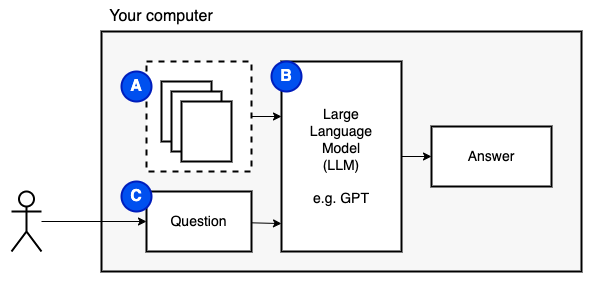

The diagram above was exported from draw.io. Its source (the exported page's mxGraphModel, read from the mxfile embedded in the PNG):
<mxGraphModel dx="2525" dy="1866" grid="1" gridSize="10" guides="1" tooltips="1" connect="1" arrows="1" fold="1" page="1" pageScale="1" pageWidth="850" pageHeight="1100" math="0" shadow="0">
  <root>
    <mxCell id="0" />
    <mxCell id="1" parent="0" />
    <mxCell id="33" value="" style="rounded=0;whiteSpace=wrap;html=1;strokeWidth=2;fontSize=16;fillColor=#FFFFFF;strokeColor=none;" vertex="1" parent="1">
      <mxGeometry x="-830" y="-1070" width="600" height="290" as="geometry" />
    </mxCell>
    <mxCell id="29" value="" style="rounded=0;whiteSpace=wrap;html=1;strokeWidth=2;fontSize=16;fillColor=#F7F7F7;" vertex="1" parent="1">
      <mxGeometry x="-730" y="-1040" width="480" height="240" as="geometry" />
    </mxCell>
    <mxCell id="16" value="" style="edgeStyle=none;html=1;fontSize=14;" edge="1" parent="1" source="12">
      <mxGeometry relative="1" as="geometry">
        <mxPoint x="-550" y="-955" as="targetPoint" />
      </mxGeometry>
    </mxCell>
    <mxCell id="12" value="" style="rounded=0;whiteSpace=wrap;html=1;dashed=1;strokeWidth=2;" vertex="1" parent="1">
      <mxGeometry x="-685" y="-1010" width="105" height="110" as="geometry" />
    </mxCell>
    <mxCell id="2" value="&lt;meta charset=&quot;utf-8&quot;&gt;&lt;span style=&quot;color: rgba(0, 0, 0, 0); font-family: monospace; font-size: 0px; font-style: normal; font-variant-ligatures: normal; font-variant-caps: normal; font-weight: 400; letter-spacing: normal; orphans: 2; text-align: start; text-indent: 0px; text-transform: none; widows: 2; word-spacing: 0px; -webkit-text-stroke-width: 0px; background-color: rgb(251, 251, 251); text-decoration-thickness: initial; text-decoration-style: initial; text-decoration-color: initial; float: none; display: inline !important;&quot;&gt;&amp;nbsp;&lt;/span&gt;" style="rounded=0;whiteSpace=wrap;html=1;strokeWidth=2;" vertex="1" parent="1">
      <mxGeometry x="-670" y="-990" width="50" height="60" as="geometry" />
    </mxCell>
    <mxCell id="4" value="&lt;meta charset=&quot;utf-8&quot;&gt;&lt;span style=&quot;color: rgba(0, 0, 0, 0); font-family: monospace; font-size: 0px; font-style: normal; font-variant-ligatures: normal; font-variant-caps: normal; font-weight: 400; letter-spacing: normal; orphans: 2; text-align: start; text-indent: 0px; text-transform: none; widows: 2; word-spacing: 0px; -webkit-text-stroke-width: 0px; background-color: rgb(251, 251, 251); text-decoration-thickness: initial; text-decoration-style: initial; text-decoration-color: initial; float: none; display: inline !important;&quot;&gt;&amp;nbsp;&lt;/span&gt;" style="rounded=0;whiteSpace=wrap;html=1;strokeWidth=2;" vertex="1" parent="1">
      <mxGeometry x="-660" y="-980" width="50" height="60" as="geometry" />
    </mxCell>
    <mxCell id="5" value="&lt;meta charset=&quot;utf-8&quot;&gt;&lt;span style=&quot;color: rgba(0, 0, 0, 0); font-family: monospace; font-size: 0px; font-style: normal; font-variant-ligatures: normal; font-variant-caps: normal; font-weight: 400; letter-spacing: normal; orphans: 2; text-align: start; text-indent: 0px; text-transform: none; widows: 2; word-spacing: 0px; -webkit-text-stroke-width: 0px; background-color: rgb(251, 251, 251); text-decoration-thickness: initial; text-decoration-style: initial; text-decoration-color: initial; float: none; display: inline !important;&quot;&gt;&amp;nbsp;&lt;/span&gt;" style="rounded=0;whiteSpace=wrap;html=1;strokeWidth=2;" vertex="1" parent="1">
      <mxGeometry x="-650" y="-970" width="50" height="60" as="geometry" />
    </mxCell>
    <mxCell id="15" value="" style="edgeStyle=none;html=1;fontSize=14;" edge="1" parent="1" source="7" target="13">
      <mxGeometry relative="1" as="geometry" />
    </mxCell>
    <mxCell id="7" value="" style="shape=umlActor;verticalLabelPosition=bottom;verticalAlign=top;html=1;outlineConnect=0;strokeWidth=2;" vertex="1" parent="1">
      <mxGeometry x="-820" y="-880" width="30" height="60" as="geometry" />
    </mxCell>
    <mxCell id="14" value="" style="edgeStyle=none;html=1;fontSize=14;entryX=0;entryY=0.853;entryDx=0;entryDy=0;entryPerimeter=0;" edge="1" parent="1" source="13" target="17">
      <mxGeometry relative="1" as="geometry">
        <mxPoint x="-560" y="-950" as="targetPoint" />
      </mxGeometry>
    </mxCell>
    <mxCell id="13" value="Question" style="rounded=0;whiteSpace=wrap;html=1;strokeWidth=2;fontSize=14;" vertex="1" parent="1">
      <mxGeometry x="-685" y="-880" width="105" height="60" as="geometry" />
    </mxCell>
    <mxCell id="19" value="" style="edgeStyle=none;html=1;fontSize=14;" edge="1" parent="1" source="17" target="18">
      <mxGeometry relative="1" as="geometry" />
    </mxCell>
    <mxCell id="17" value="Large&lt;br&gt;Language&lt;br&gt;Model&lt;br&gt;(LLM)&lt;br&gt;&lt;br&gt;e.g. GPT" style="rounded=0;whiteSpace=wrap;html=1;strokeWidth=2;fontSize=14;" vertex="1" parent="1">
      <mxGeometry x="-550" y="-1010" width="120" height="190" as="geometry" />
    </mxCell>
    <mxCell id="18" value="Answer" style="rounded=0;whiteSpace=wrap;html=1;strokeWidth=2;fontSize=14;" vertex="1" parent="1">
      <mxGeometry x="-400" y="-945" width="120" height="60" as="geometry" />
    </mxCell>
    <mxCell id="22" value="A" style="ellipse;whiteSpace=wrap;html=1;aspect=fixed;strokeWidth=2;fontSize=16;fontStyle=1;fillColor=#0050ef;fontColor=#ffffff;strokeColor=#001DBC;" vertex="1" parent="1">
      <mxGeometry x="-710" y="-1000" width="30" height="30" as="geometry" />
    </mxCell>
    <mxCell id="23" value="C" style="ellipse;whiteSpace=wrap;html=1;aspect=fixed;strokeWidth=2;fontSize=16;fontStyle=1;fillColor=#0050ef;fontColor=#ffffff;strokeColor=#001DBC;" vertex="1" parent="1">
      <mxGeometry x="-710" y="-890" width="30" height="30" as="geometry" />
    </mxCell>
    <mxCell id="24" value="B" style="ellipse;whiteSpace=wrap;html=1;aspect=fixed;strokeWidth=2;fontSize=16;fontStyle=1;fillColor=#0050ef;fontColor=#ffffff;strokeColor=#001DBC;" vertex="1" parent="1">
      <mxGeometry x="-560" y="-1010" width="30" height="30" as="geometry" />
    </mxCell>
    <mxCell id="32" value="Your computer" style="text;html=1;strokeColor=none;fillColor=none;align=center;verticalAlign=middle;whiteSpace=wrap;rounded=0;strokeWidth=2;fontSize=16;" vertex="1" parent="1">
      <mxGeometry x="-730" y="-1070" width="120" height="30" as="geometry" />
    </mxCell>
  </root>
</mxGraphModel>